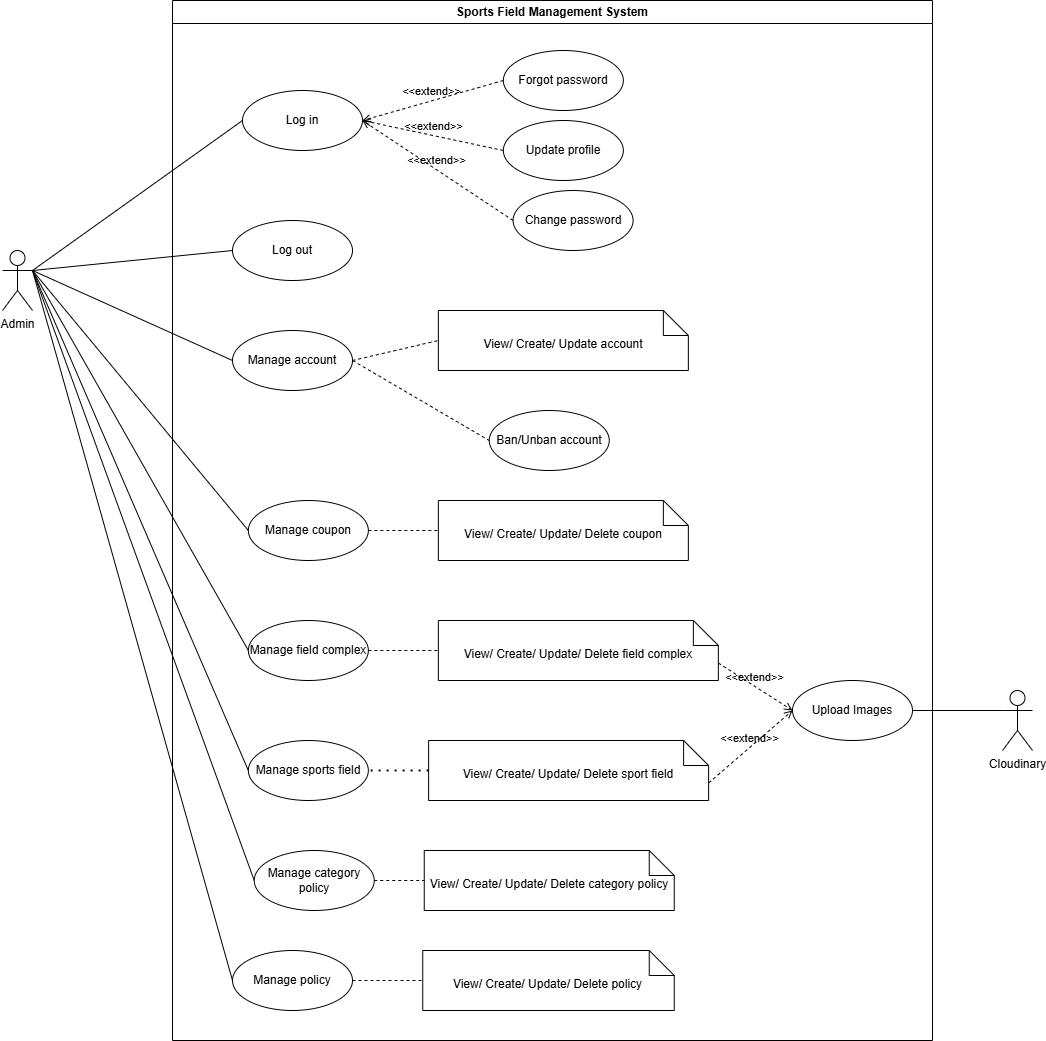

The diagram above was exported from draw.io. Its source (the exported page's mxGraphModel, read from the mxfile embedded in the PNG):
<mxGraphModel dx="3073" dy="2458" grid="1" gridSize="10" guides="1" tooltips="1" connect="1" arrows="1" fold="1" page="1" pageScale="1" pageWidth="827" pageHeight="1169" math="0" shadow="0">
  <root>
    <mxCell id="0" />
    <mxCell id="1" parent="0" />
    <mxCell id="wXUvtGKLqICP3-fG5P5F-1" edge="1" parent="1" source="Yh3EnMRBA9nzL-_efcXj-3" style="rounded=0;orthogonalLoop=1;jettySize=auto;html=1;exitX=1;exitY=0.3333333333333333;exitDx=0;exitDy=0;exitPerimeter=0;entryX=0;entryY=0.5;entryDx=0;entryDy=0;endArrow=none;endFill=0;" target="AYskin3AS6lrfDu33ACd-1">
      <mxGeometry relative="1" as="geometry">
        <mxPoint x="-370" y="130" as="sourcePoint" />
        <mxPoint x="-250" y="610" as="targetPoint" />
      </mxGeometry>
    </mxCell>
    <mxCell id="s2e7SGUqFYcOwSFjTiCy-10" edge="1" parent="1" source="Yh3EnMRBA9nzL-_efcXj-3" style="rounded=0;orthogonalLoop=1;jettySize=auto;html=1;exitX=1;exitY=0.3333333333333333;exitDx=0;exitDy=0;exitPerimeter=0;entryX=0;entryY=0.5;entryDx=0;entryDy=0;endArrow=none;endFill=0;" target="s2e7SGUqFYcOwSFjTiCy-6">
      <mxGeometry relative="1" as="geometry" />
    </mxCell>
    <mxCell id="a1ZmYSaTrp3yNWiLT36J-7" edge="1" parent="1" source="Yh3EnMRBA9nzL-_efcXj-3" style="rounded=0;orthogonalLoop=1;jettySize=auto;html=1;exitX=1;exitY=0.3333333333333333;exitDx=0;exitDy=0;exitPerimeter=0;entryX=0;entryY=0.5;entryDx=0;entryDy=0;endArrow=none;endFill=0;" target="a1ZmYSaTrp3yNWiLT36J-1">
      <mxGeometry relative="1" as="geometry" />
    </mxCell>
    <mxCell id="a1ZmYSaTrp3yNWiLT36J-8" edge="1" parent="1" source="Yh3EnMRBA9nzL-_efcXj-3" style="rounded=0;orthogonalLoop=1;jettySize=auto;html=1;exitX=1;exitY=0.3333333333333333;exitDx=0;exitDy=0;exitPerimeter=0;entryX=0;entryY=0.5;entryDx=0;entryDy=0;endArrow=none;endFill=0;" target="a1ZmYSaTrp3yNWiLT36J-2">
      <mxGeometry relative="1" as="geometry" />
    </mxCell>
    <mxCell id="E3mdxC13ICAxUcLG6tWF-4" edge="1" parent="1" source="Yh3EnMRBA9nzL-_efcXj-3" style="rounded=0;orthogonalLoop=1;jettySize=auto;html=1;exitX=1;exitY=0.3333333333333333;exitDx=0;exitDy=0;exitPerimeter=0;entryX=0;entryY=0.5;entryDx=0;entryDy=0;endArrow=none;endFill=0;" target="E3mdxC13ICAxUcLG6tWF-1">
      <mxGeometry relative="1" as="geometry" />
    </mxCell>
    <mxCell id="Yh3EnMRBA9nzL-_efcXj-3" parent="1" style="shape=umlActor;verticalLabelPosition=bottom;verticalAlign=top;html=1;outlineConnect=0;" value="Admin" vertex="1">
      <mxGeometry height="60" width="30" x="-480" y="220" as="geometry" />
    </mxCell>
    <mxCell id="Yh3EnMRBA9nzL-_efcXj-30" edge="1" parent="1" source="Yh3EnMRBA9nzL-_efcXj-3" style="endArrow=none;html=1;rounded=0;entryX=0;entryY=0.5;entryDx=0;entryDy=0;exitX=1;exitY=0.3333333333333333;exitDx=0;exitDy=0;exitPerimeter=0;" target="Yh3EnMRBA9nzL-_efcXj-13" value="">
      <mxGeometry height="50" relative="1" width="50" as="geometry">
        <mxPoint x="-170" y="360" as="sourcePoint" />
        <mxPoint x="-120" y="310" as="targetPoint" />
      </mxGeometry>
    </mxCell>
    <mxCell id="wmoCmUwGOKFVzcyFQ9ZD-3" edge="1" parent="1" source="Yh3EnMRBA9nzL-_efcXj-3" style="endArrow=none;html=1;rounded=0;entryX=0;entryY=0.5;entryDx=0;entryDy=0;exitX=1;exitY=0.3333333333333333;exitDx=0;exitDy=0;exitPerimeter=0;" target="s2e7SGUqFYcOwSFjTiCy-2" value="">
      <mxGeometry height="50" relative="1" width="50" as="geometry">
        <mxPoint x="60" y="450" as="sourcePoint" />
        <mxPoint x="-240" y="230" as="targetPoint" />
      </mxGeometry>
    </mxCell>
    <mxCell id="K35JkilDRq8eqqJVpBy_-4" edge="1" parent="1" source="Yh3EnMRBA9nzL-_efcXj-3" style="endArrow=none;html=1;rounded=0;entryX=0;entryY=0.5;entryDx=0;entryDy=0;exitX=1;exitY=0.3333333333333333;exitDx=0;exitDy=0;exitPerimeter=0;" target="K35JkilDRq8eqqJVpBy_-1" value="">
      <mxGeometry height="50" relative="1" width="50" as="geometry">
        <mxPoint x="80" y="740" as="sourcePoint" />
        <mxPoint x="130" y="690" as="targetPoint" />
      </mxGeometry>
    </mxCell>
    <mxCell id="ZF_gru56BO7z2xv2QbXK-1" parent="1" style="shape=umlActor;verticalLabelPosition=bottom;verticalAlign=top;html=1;outlineConnect=0;" value="Cloudinary" vertex="1">
      <mxGeometry height="60" width="30" x="520" y="660" as="geometry" />
    </mxCell>
    <mxCell id="B7lWG4ygFKp59RkIgqyZ-3" edge="1" parent="1" source="ZF_gru56BO7z2xv2QbXK-3" style="endArrow=none;html=1;rounded=0;entryX=0;entryY=0.3333333333333333;entryDx=0;entryDy=0;entryPerimeter=0;exitX=1;exitY=0.5;exitDx=0;exitDy=0;" target="ZF_gru56BO7z2xv2QbXK-1" value="">
      <mxGeometry height="50" relative="1" width="50" as="geometry">
        <mxPoint x="270" y="520" as="sourcePoint" />
        <mxPoint x="320" y="470" as="targetPoint" />
      </mxGeometry>
    </mxCell>
    <mxCell id="bbVmPZe4_nIpoAnfxiCv-1" parent="1" style="swimlane;whiteSpace=wrap;html=1;" value="Sports Field Management System" vertex="1">
      <mxGeometry height="1040" width="760" x="-310" y="-30" as="geometry" />
    </mxCell>
    <mxCell id="K35JkilDRq8eqqJVpBy_-1" parent="bbVmPZe4_nIpoAnfxiCv-1" style="ellipse;whiteSpace=wrap;html=1;" value="Manage field complex" vertex="1">
      <mxGeometry height="60" width="120" x="75.85" y="620" as="geometry" />
    </mxCell>
    <mxCell id="K35JkilDRq8eqqJVpBy_-2" parent="bbVmPZe4_nIpoAnfxiCv-1" style="shape=note2;boundedLbl=1;whiteSpace=wrap;html=1;size=25;verticalAlign=top;align=center;" value="View/ Create/&amp;nbsp;&lt;span style=&quot;background-color: transparent;&quot;&gt;Update/ Delete&lt;/span&gt;&lt;span style=&quot;background-color: transparent;&quot;&gt;&amp;nbsp;&lt;/span&gt;field complex" vertex="1">
      <mxGeometry height="60" width="280" x="265.85" y="620" as="geometry" />
    </mxCell>
    <mxCell id="K35JkilDRq8eqqJVpBy_-3" edge="1" parent="bbVmPZe4_nIpoAnfxiCv-1" source="K35JkilDRq8eqqJVpBy_-1" style="endArrow=none;dashed=1;html=1;rounded=0;entryX=0;entryY=0.5;entryDx=0;entryDy=0;entryPerimeter=0;exitX=1;exitY=0.5;exitDx=0;exitDy=0;" target="K35JkilDRq8eqqJVpBy_-2" value="">
      <mxGeometry height="50" relative="1" width="50" as="geometry">
        <mxPoint x="351.85" y="955" as="sourcePoint" />
        <mxPoint x="401.85" y="905" as="targetPoint" />
      </mxGeometry>
    </mxCell>
    <mxCell id="AYskin3AS6lrfDu33ACd-1" parent="bbVmPZe4_nIpoAnfxiCv-1" style="ellipse;whiteSpace=wrap;html=1;" value="Manage sports field" vertex="1">
      <mxGeometry height="60" width="120" x="75.85" y="740" as="geometry" />
    </mxCell>
    <mxCell id="ouCjbvtl8mTvr8h2nNHT-9" edge="1" parent="bbVmPZe4_nIpoAnfxiCv-1" source="ouCjbvtl8mTvr8h2nNHT-10" style="endArrow=none;dashed=1;html=1;dashPattern=1 3;strokeWidth=2;rounded=0;entryX=1;entryY=0.5;entryDx=0;entryDy=0;exitX=0;exitY=0.5;exitDx=0;exitDy=0;exitPerimeter=0;" target="AYskin3AS6lrfDu33ACd-1" value="">
      <mxGeometry height="50" relative="1" width="50" as="geometry">
        <mxPoint x="434.35" y="450" as="sourcePoint" />
        <mxPoint x="684.35" y="610" as="targetPoint" />
      </mxGeometry>
    </mxCell>
    <mxCell id="ouCjbvtl8mTvr8h2nNHT-10" parent="bbVmPZe4_nIpoAnfxiCv-1" style="shape=note2;boundedLbl=1;whiteSpace=wrap;html=1;size=25;verticalAlign=top;align=center;" value="View/ Create/ Update/&amp;nbsp;&lt;span style=&quot;background-color: transparent;&quot;&gt;Delete sport field&lt;/span&gt;" vertex="1">
      <mxGeometry height="60" width="280" x="256.1" y="740" as="geometry" />
    </mxCell>
    <mxCell id="ZF_gru56BO7z2xv2QbXK-3" parent="bbVmPZe4_nIpoAnfxiCv-1" style="ellipse;whiteSpace=wrap;html=1;" value="Upload Images" vertex="1">
      <mxGeometry height="60" width="120" x="620" y="680" as="geometry" />
    </mxCell>
    <mxCell id="B7lWG4ygFKp59RkIgqyZ-1" edge="1" parent="bbVmPZe4_nIpoAnfxiCv-1" source="ouCjbvtl8mTvr8h2nNHT-10" style="html=1;verticalAlign=bottom;labelBackgroundColor=none;endArrow=open;endFill=0;dashed=1;rounded=0;exitX=0;exitY=0;exitDx=280;exitDy=42.5;exitPerimeter=0;entryX=0;entryY=0.5;entryDx=0;entryDy=0;" target="ZF_gru56BO7z2xv2QbXK-3" value="&amp;lt;&amp;lt;extend&amp;gt;&amp;gt;">
      <mxGeometry relative="1" width="160" as="geometry">
        <mxPoint x="451.85" y="705" as="sourcePoint" />
        <mxPoint x="605.85" y="710" as="targetPoint" />
      </mxGeometry>
    </mxCell>
    <mxCell id="B7lWG4ygFKp59RkIgqyZ-2" edge="1" parent="bbVmPZe4_nIpoAnfxiCv-1" source="K35JkilDRq8eqqJVpBy_-2" style="html=1;verticalAlign=bottom;labelBackgroundColor=none;endArrow=open;endFill=0;dashed=1;rounded=0;exitX=0;exitY=0;exitDx=280;exitDy=42.5;exitPerimeter=0;entryX=0;entryY=0.5;entryDx=0;entryDy=0;" target="ZF_gru56BO7z2xv2QbXK-3" value="&amp;lt;&amp;lt;extend&amp;gt;&amp;gt;">
      <mxGeometry relative="1" width="160" as="geometry">
        <mxPoint x="501.85" y="515" as="sourcePoint" />
        <mxPoint x="605.85" y="710" as="targetPoint" />
      </mxGeometry>
    </mxCell>
    <mxCell id="a1ZmYSaTrp3yNWiLT36J-1" parent="bbVmPZe4_nIpoAnfxiCv-1" style="ellipse;whiteSpace=wrap;html=1;" value="Manage category policy" vertex="1">
      <mxGeometry height="60" width="120" x="81.75" y="850" as="geometry" />
    </mxCell>
    <mxCell id="a1ZmYSaTrp3yNWiLT36J-2" parent="bbVmPZe4_nIpoAnfxiCv-1" style="ellipse;whiteSpace=wrap;html=1;" value="Manage policy" vertex="1">
      <mxGeometry height="60" width="120" x="60" y="950" as="geometry" />
    </mxCell>
    <mxCell id="a1ZmYSaTrp3yNWiLT36J-3" parent="bbVmPZe4_nIpoAnfxiCv-1" style="shape=note2;boundedLbl=1;whiteSpace=wrap;html=1;size=25;verticalAlign=top;align=center;" value="View/ Create/ Update/ Delete category policy" vertex="1">
      <mxGeometry height="60" width="250" x="251.75" y="850" as="geometry" />
    </mxCell>
    <mxCell id="a1ZmYSaTrp3yNWiLT36J-4" edge="1" parent="bbVmPZe4_nIpoAnfxiCv-1" source="a1ZmYSaTrp3yNWiLT36J-1" style="edgeStyle=orthogonalEdgeStyle;rounded=0;orthogonalLoop=1;jettySize=auto;html=1;exitX=1;exitY=0.5;exitDx=0;exitDy=0;entryX=0;entryY=0.5;entryDx=0;entryDy=0;entryPerimeter=0;dashed=1;endArrow=none;endFill=0;" target="a1ZmYSaTrp3yNWiLT36J-3">
      <mxGeometry relative="1" as="geometry" />
    </mxCell>
    <mxCell id="a1ZmYSaTrp3yNWiLT36J-5" parent="bbVmPZe4_nIpoAnfxiCv-1" style="shape=note2;boundedLbl=1;whiteSpace=wrap;html=1;size=25;verticalAlign=top;align=center;" value="View/ Create/ Update/ Delete&amp;nbsp;policy" vertex="1">
      <mxGeometry height="60" width="251.5" x="250.25" y="950" as="geometry" />
    </mxCell>
    <mxCell id="a1ZmYSaTrp3yNWiLT36J-6" edge="1" parent="bbVmPZe4_nIpoAnfxiCv-1" source="a1ZmYSaTrp3yNWiLT36J-2" style="edgeStyle=orthogonalEdgeStyle;rounded=0;orthogonalLoop=1;jettySize=auto;html=1;exitX=1;exitY=0.5;exitDx=0;exitDy=0;entryX=0;entryY=0.5;entryDx=0;entryDy=0;entryPerimeter=0;dashed=1;endArrow=none;endFill=0;" target="a1ZmYSaTrp3yNWiLT36J-5">
      <mxGeometry relative="1" as="geometry">
        <mxPoint x="180" y="440" as="sourcePoint" />
      </mxGeometry>
    </mxCell>
    <mxCell id="Yh3EnMRBA9nzL-_efcXj-13" parent="bbVmPZe4_nIpoAnfxiCv-1" style="ellipse;whiteSpace=wrap;html=1;" value="Manage account" vertex="1">
      <mxGeometry height="60" width="120" x="60" y="330" as="geometry" />
    </mxCell>
    <mxCell id="s2e7SGUqFYcOwSFjTiCy-7" parent="bbVmPZe4_nIpoAnfxiCv-1" style="ellipse;whiteSpace=wrap;html=1;" value="Update profile" vertex="1">
      <mxGeometry height="60" width="120" x="330.85" y="120" as="geometry" />
    </mxCell>
    <mxCell id="s2e7SGUqFYcOwSFjTiCy-4" parent="bbVmPZe4_nIpoAnfxiCv-1" style="ellipse;whiteSpace=wrap;html=1;" value="Change password" vertex="1">
      <mxGeometry height="60" width="120" x="340.6" y="190" as="geometry" />
    </mxCell>
    <mxCell id="s2e7SGUqFYcOwSFjTiCy-6" parent="bbVmPZe4_nIpoAnfxiCv-1" style="ellipse;whiteSpace=wrap;html=1;" value="Log out" vertex="1">
      <mxGeometry height="60" width="120" x="60" y="220" as="geometry" />
    </mxCell>
    <mxCell id="s2e7SGUqFYcOwSFjTiCy-2" parent="bbVmPZe4_nIpoAnfxiCv-1" style="ellipse;whiteSpace=wrap;html=1;" value="Log in" vertex="1">
      <mxGeometry height="60" width="120" x="70" y="90" as="geometry" />
    </mxCell>
    <mxCell id="s2e7SGUqFYcOwSFjTiCy-9" edge="1" parent="bbVmPZe4_nIpoAnfxiCv-1" source="s2e7SGUqFYcOwSFjTiCy-7" style="html=1;verticalAlign=bottom;labelBackgroundColor=none;endArrow=open;endFill=0;dashed=1;rounded=0;exitX=0;exitY=0.5;exitDx=0;exitDy=0;entryX=1;entryY=0.5;entryDx=0;entryDy=0;" target="s2e7SGUqFYcOwSFjTiCy-2" value="&amp;lt;&amp;lt;extend&amp;gt;&amp;gt;">
      <mxGeometry relative="1" width="160" as="geometry">
        <Array as="points" />
        <mxPoint x="560.6" y="300" as="sourcePoint" />
        <mxPoint x="220" y="130" as="targetPoint" />
      </mxGeometry>
    </mxCell>
    <mxCell id="s2e7SGUqFYcOwSFjTiCy-3" edge="1" parent="bbVmPZe4_nIpoAnfxiCv-1" source="s2e7SGUqFYcOwSFjTiCy-4" style="html=1;verticalAlign=bottom;labelBackgroundColor=none;endArrow=open;endFill=0;dashed=1;rounded=0;exitX=0;exitY=0.5;exitDx=0;exitDy=0;entryX=1;entryY=0.5;entryDx=0;entryDy=0;" target="s2e7SGUqFYcOwSFjTiCy-2" value="&amp;lt;&amp;lt;extend&amp;gt;&amp;gt;">
      <mxGeometry relative="1" width="160" as="geometry">
        <mxPoint x="290.6" y="1870" as="sourcePoint" />
        <mxPoint x="290.00000000000034" y="137.26" as="targetPoint" />
      </mxGeometry>
    </mxCell>
    <mxCell id="s2e7SGUqFYcOwSFjTiCy-5" parent="bbVmPZe4_nIpoAnfxiCv-1" style="ellipse;whiteSpace=wrap;html=1;" value="Forgot password" vertex="1">
      <mxGeometry height="60" width="120" x="330.85" y="50" as="geometry" />
    </mxCell>
    <mxCell id="s2e7SGUqFYcOwSFjTiCy-8" edge="1" parent="bbVmPZe4_nIpoAnfxiCv-1" source="s2e7SGUqFYcOwSFjTiCy-5" style="html=1;verticalAlign=bottom;labelBackgroundColor=none;endArrow=open;endFill=0;dashed=1;rounded=0;exitX=0;exitY=0.5;exitDx=0;exitDy=0;entryX=1;entryY=0.5;entryDx=0;entryDy=0;" target="s2e7SGUqFYcOwSFjTiCy-2" value="&amp;lt;&amp;lt;extend&amp;gt;&amp;gt;">
      <mxGeometry relative="1" width="160" as="geometry">
        <Array as="points" />
        <mxPoint x="490.6" y="470" as="sourcePoint" />
        <mxPoint x="290.60000000000025" y="130" as="targetPoint" />
      </mxGeometry>
    </mxCell>
    <mxCell id="oz4Q8rtBWWo6bMhwFAc6-1" parent="bbVmPZe4_nIpoAnfxiCv-1" style="ellipse;whiteSpace=wrap;html=1;" value="Ban/Unban account" vertex="1">
      <mxGeometry height="60" width="120" x="316.75" y="410" as="geometry" />
    </mxCell>
    <mxCell id="E3mdxC13ICAxUcLG6tWF-1" parent="bbVmPZe4_nIpoAnfxiCv-1" style="ellipse;whiteSpace=wrap;html=1;" value="Manage coupon" vertex="1">
      <mxGeometry height="60" width="120" x="75.85" y="500" as="geometry" />
    </mxCell>
    <mxCell id="E3mdxC13ICAxUcLG6tWF-2" parent="bbVmPZe4_nIpoAnfxiCv-1" style="shape=note2;boundedLbl=1;whiteSpace=wrap;html=1;size=25;verticalAlign=top;align=center;" value="View/ Create/ Update/ Delete&amp;nbsp;coupon" vertex="1">
      <mxGeometry height="60" width="250" x="265.85" y="500" as="geometry" />
    </mxCell>
    <mxCell id="E3mdxC13ICAxUcLG6tWF-3" edge="1" parent="bbVmPZe4_nIpoAnfxiCv-1" source="E3mdxC13ICAxUcLG6tWF-1" style="edgeStyle=orthogonalEdgeStyle;rounded=0;orthogonalLoop=1;jettySize=auto;html=1;exitX=1;exitY=0.5;exitDx=0;exitDy=0;entryX=0;entryY=0.5;entryDx=0;entryDy=0;entryPerimeter=0;dashed=1;endArrow=none;endFill=0;" target="E3mdxC13ICAxUcLG6tWF-2">
      <mxGeometry relative="1" as="geometry" />
    </mxCell>
    <mxCell id="E3mdxC13ICAxUcLG6tWF-5" edge="1" parent="bbVmPZe4_nIpoAnfxiCv-1" source="Yh3EnMRBA9nzL-_efcXj-13" style="endArrow=none;dashed=1;html=1;rounded=0;entryX=0;entryY=0.5;entryDx=0;entryDy=0;exitX=1;exitY=0.5;exitDx=0;exitDy=0;" target="oz4Q8rtBWWo6bMhwFAc6-1" value="">
      <mxGeometry height="50" relative="1" width="50" as="geometry">
        <mxPoint x="300" y="690" as="sourcePoint" />
        <mxPoint x="345" y="690" as="targetPoint" />
      </mxGeometry>
    </mxCell>
    <mxCell id="E3mdxC13ICAxUcLG6tWF-6" edge="1" parent="bbVmPZe4_nIpoAnfxiCv-1" style="edgeStyle=orthogonalEdgeStyle;rounded=0;orthogonalLoop=1;jettySize=auto;html=1;exitX=0.5;exitY=1;exitDx=0;exitDy=0;">
      <mxGeometry relative="1" as="geometry">
        <mxPoint x="381.85" y="480" as="sourcePoint" />
        <mxPoint x="381.85" y="480" as="targetPoint" />
      </mxGeometry>
    </mxCell>
    <mxCell id="E3mdxC13ICAxUcLG6tWF-7" parent="bbVmPZe4_nIpoAnfxiCv-1" style="shape=note2;boundedLbl=1;whiteSpace=wrap;html=1;size=25;verticalAlign=top;align=center;" value="View/ Create/ Update account" vertex="1">
      <mxGeometry height="60" width="250" x="265.85" y="310" as="geometry" />
    </mxCell>
    <mxCell id="E3mdxC13ICAxUcLG6tWF-8" edge="1" parent="bbVmPZe4_nIpoAnfxiCv-1" style="edgeStyle=orthogonalEdgeStyle;rounded=0;orthogonalLoop=1;jettySize=auto;html=1;exitX=0.5;exitY=1;exitDx=0;exitDy=0;">
      <mxGeometry relative="1" as="geometry">
        <mxPoint x="381.85" y="270" as="sourcePoint" />
        <mxPoint x="381.85" y="270" as="targetPoint" />
      </mxGeometry>
    </mxCell>
    <mxCell id="E3mdxC13ICAxUcLG6tWF-9" edge="1" parent="bbVmPZe4_nIpoAnfxiCv-1" source="Yh3EnMRBA9nzL-_efcXj-13" style="endArrow=none;dashed=1;html=1;rounded=0;entryX=0;entryY=0.5;entryDx=0;entryDy=0;exitX=1;exitY=0.5;exitDx=0;exitDy=0;entryPerimeter=0;" target="E3mdxC13ICAxUcLG6tWF-7" value="">
      <mxGeometry height="50" relative="1" width="50" as="geometry">
        <mxPoint x="220" y="380" as="sourcePoint" />
        <mxPoint x="356" y="450" as="targetPoint" />
      </mxGeometry>
    </mxCell>
  </root>
</mxGraphModel>